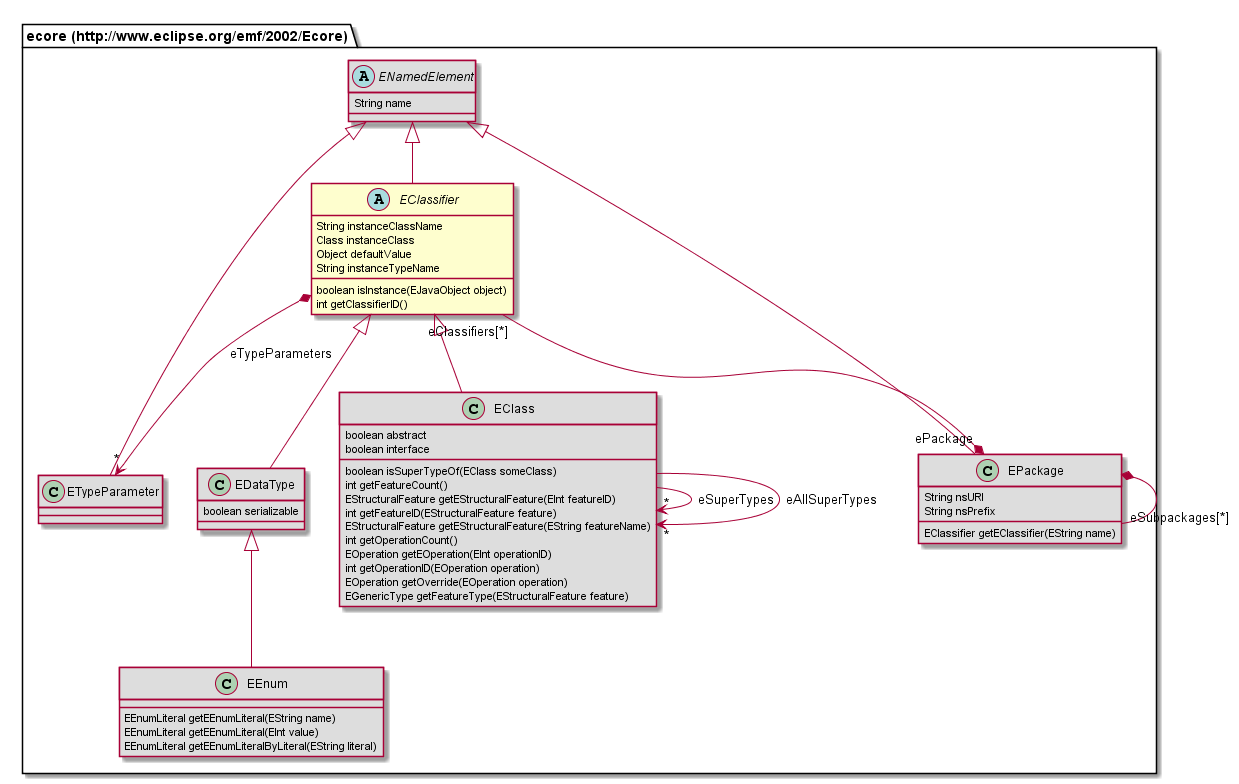

The diagram above was rendered by PlantUML. Its source (embedded in the PNG):
@startuml
abstract class "ecore (http://www.eclipse.org/emf/2002/Ecore).EClassifier" [[#router/doc-content/687474703a2f2f7777772e65636c697073652e6f72672f656d662f323030322f45636f7265/EClassifier.html]] {
	String instanceClassName
	Class instanceClass
	Object defaultValue
	String instanceTypeName
	boolean isInstance(EJavaObject object)
	int getClassifierID()
}
class "ecore (http://www.eclipse.org/emf/2002/Ecore).EDataType" [[#router/doc-content/687474703a2f2f7777772e65636c697073652e6f72672f656d662f323030322f45636f7265/EDataType.html]] #DDDDDD {
	boolean serializable
}
abstract class "ecore (http://www.eclipse.org/emf/2002/Ecore).ENamedElement" [[#router/doc-content/687474703a2f2f7777772e65636c697073652e6f72672f656d662f323030322f45636f7265/ENamedElement.html]] #DDDDDD {
	String name
}
class "ecore (http://www.eclipse.org/emf/2002/Ecore).EClass" [[#router/doc-content/687474703a2f2f7777772e65636c697073652e6f72672f656d662f323030322f45636f7265/EClass.html]] #DDDDDD {
	boolean abstract
	boolean interface
	boolean isSuperTypeOf(EClass someClass)
	int getFeatureCount()
	EStructuralFeature getEStructuralFeature(EInt featureID)
	int getFeatureID(EStructuralFeature feature)
	EStructuralFeature getEStructuralFeature(EString featureName)
	int getOperationCount()
	EOperation getEOperation(EInt operationID)
	int getOperationID(EOperation operation)
	EOperation getOverride(EOperation operation)
	EGenericType getFeatureType(EStructuralFeature feature)
}
class "ecore (http://www.eclipse.org/emf/2002/Ecore).EEnum" [[#router/doc-content/687474703a2f2f7777772e65636c697073652e6f72672f656d662f323030322f45636f7265/EEnum.html]] #DDDDDD {
	EEnumLiteral getEEnumLiteral(EString name)
	EEnumLiteral getEEnumLiteral(EInt value)
	EEnumLiteral getEEnumLiteralByLiteral(EString literal)
}
class "ecore (http://www.eclipse.org/emf/2002/Ecore).ETypeParameter" [[#router/doc-content/687474703a2f2f7777772e65636c697073652e6f72672f656d662f323030322f45636f7265/ETypeParameter.html]] #DDDDDD {
}
class "ecore (http://www.eclipse.org/emf/2002/Ecore).EPackage" [[#router/doc-content/687474703a2f2f7777772e65636c697073652e6f72672f656d662f323030322f45636f7265/EPackage.html]] #DDDDDD {
	String nsURI
	String nsPrefix
	EClassifier getEClassifier(EString name)
}
"ecore (http://www.eclipse.org/emf/2002/Ecore).EClassifier" <|-- "ecore (http://www.eclipse.org/emf/2002/Ecore).EDataType"
"ecore (http://www.eclipse.org/emf/2002/Ecore).ENamedElement" <|-- "ecore (http://www.eclipse.org/emf/2002/Ecore).EClassifier"
"ecore (http://www.eclipse.org/emf/2002/Ecore).EClassifier" <|-- "ecore (http://www.eclipse.org/emf/2002/Ecore).EClass"
"ecore (http://www.eclipse.org/emf/2002/Ecore).EDataType" <|-- "ecore (http://www.eclipse.org/emf/2002/Ecore).EEnum"
"ecore (http://www.eclipse.org/emf/2002/Ecore).ENamedElement" <|-- "ecore (http://www.eclipse.org/emf/2002/Ecore).ETypeParameter"
"ecore (http://www.eclipse.org/emf/2002/Ecore).ENamedElement" <|-- "ecore (http://www.eclipse.org/emf/2002/Ecore).EPackage"
"ecore (http://www.eclipse.org/emf/2002/Ecore).EClassifier" "eClassifiers[*]" --* "ePackage" "ecore (http://www.eclipse.org/emf/2002/Ecore).EPackage"
"ecore (http://www.eclipse.org/emf/2002/Ecore).EClassifier" *--> "*" "ecore (http://www.eclipse.org/emf/2002/Ecore).ETypeParameter" : eTypeParameters
"ecore (http://www.eclipse.org/emf/2002/Ecore).EClass" --> "*" "ecore (http://www.eclipse.org/emf/2002/Ecore).EClass" : eSuperTypes
"ecore (http://www.eclipse.org/emf/2002/Ecore).EClass" --> "*" "ecore (http://www.eclipse.org/emf/2002/Ecore).EClass" : eAllSuperTypes
"ecore (http://www.eclipse.org/emf/2002/Ecore).EPackage" *-- "eSubpackages[*]" "ecore (http://www.eclipse.org/emf/2002/Ecore).EPackage"
@enduml